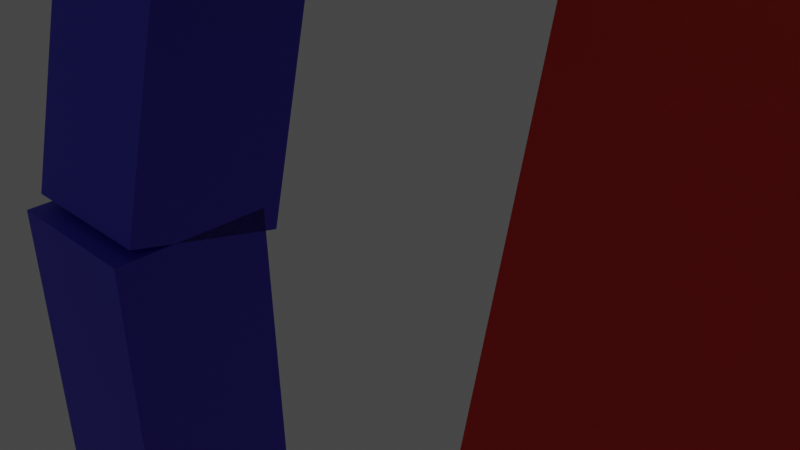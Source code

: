# Source: PersonagemBipedeblend_-_Copia_5_-_o_melhor_-_Copia_-_Copia_-_Copia_1-16_walk_18-19_idle.blend  (saved by Blender 3.6.11; exported with 4.5.12 LTS)
import bpy
from mathutils import Matrix  # noqa: F401  (used for matrix-valued properties, if any)

bpy.ops.wm.read_factory_settings(use_empty=True)
scene = bpy.context.scene
scene.name = 'Scene'

# ---- collections
col_collection = bpy.data.collections.new('Collection'); scene.collection.children.link(col_collection)

# ---- materials (node trees are filled in below, after node groups)
mat_material_001 = bpy.data.materials.new('Material.001')
mat_material_001.alpha_threshold = 0.0
mat_material_001.use_transparent_shadow = False
mat_material_001.diffuse_color = (0.01712, 0.8, 0.03078, 1.0)
mat_material_001.roughness = 0.5
mat_material_001.line_color = (0.0, 0.0, 0.0, 1.0)
mat_materiais = bpy.data.materials.new('Materiais')
mat_materiais.use_transparent_shadow = False
mat_materiais.diffuse_color = (0.04986, 0.04544, 0.8, 1.0)
mat_materiais_001 = bpy.data.materials.new('Materiais.001')
mat_materiais_001.use_transparent_shadow = False
mat_materiais_001.diffuse_color = (0.8, 0.04592, 0.0442, 1.0)
mat_material = bpy.data.materials.new('Material')
mat_material.alpha_threshold = 0.0
mat_material.use_transparent_shadow = False
mat_material.roughness = 0.5
mat_material.line_color = (0.0, 0.0, 0.0, 1.0)

# ---- material node trees
mat_material_001.use_nodes = True; mat_material_001.node_tree.nodes.clear()
_N = mat_material_001.node_tree.nodes; _L = mat_material_001.node_tree.links
n0 = _N.new('ShaderNodeOutputMaterial'); n0.name = 'Material Output'; n0.location = (300, 300)
n1 = _N.new('ShaderNodeBsdfPrincipled'); n1.name = 'Principled BSDF'; n1.location = (10, 300)
n1.distribution = 'GGX'
n1.subsurface_method = 'RANDOM_WALK_SKIN'
n1.inputs[0].default_value = (0.01646, 0.8, 0.03629, 1.0)
n1.inputs[3].default_value = 1.45
n1.inputs[27].default_value = (0.0, 0.0, 0.0, 1.0)
n1.inputs[28].default_value = 1.0
_L.new(n1.outputs[0], n0.inputs[0])
n0.is_active_output = True
mat_materiais.use_nodes = True; mat_materiais.node_tree.nodes.clear()
_N = mat_materiais.node_tree.nodes; _L = mat_materiais.node_tree.links
n0 = _N.new('ShaderNodeBsdfPrincipled'); n0.name = 'BSDF - Pré-fundamentado'; n0.location = (10, 300)
n0.distribution = 'GGX'
n0.subsurface_method = 'RANDOM_WALK_SKIN'
n0.inputs[0].default_value = (0.06421, 0.04731, 0.8, 1.0)
n0.inputs[3].default_value = 1.45
n0.inputs[27].default_value = (0.0, 0.0, 0.0, 1.0)
n0.inputs[28].default_value = 1.0
n1 = _N.new('ShaderNodeOutputMaterial'); n1.name = 'Saída de material'; n1.location = (300, 300)
_L.new(n0.outputs[0], n1.inputs[0])
n1.is_active_output = True
mat_material.use_nodes = True; mat_material.node_tree.nodes.clear()
_N = mat_material.node_tree.nodes; _L = mat_material.node_tree.links
n0 = _N.new('ShaderNodeOutputMaterial'); n0.name = 'Material Output'; n0.location = (300, 300)
n1 = _N.new('ShaderNodeBsdfPrincipled'); n1.name = 'Principled BSDF'; n1.location = (10, 300)
n1.distribution = 'GGX'
n1.subsurface_method = 'RANDOM_WALK_SKIN'
n1.inputs[3].default_value = 1.45
n1.inputs[27].default_value = (0.0, 0.0, 0.0, 1.0)
n1.inputs[28].default_value = 1.0
_L.new(n1.outputs[0], n0.inputs[0])
n0.is_active_output = True

# ---- world
world_world = bpy.data.worlds.new('World'); scene.world = world_world
world_world.use_nodes = True; world_world.node_tree.nodes.clear()
_N = world_world.node_tree.nodes; _L = world_world.node_tree.links
n0 = _N.new('ShaderNodeOutputWorld'); n0.name = 'World Output'; n0.location = (300, 300)
n1 = _N.new('ShaderNodeBackground'); n1.name = 'Background'; n1.location = (10, 300)
n1.inputs[0].default_value = (0.05088, 0.05088, 0.05088, 1.0)
_L.new(n1.outputs[0], n0.inputs[0])
n0.is_active_output = True
world_world.color = (0.05088, 0.05088, 0.05088)
world_world.use_sun_shadow = False
world_world.sun_shadow_jitter_overblur = 0.0

# ---- cameras
cam_camera = bpy.data.cameras.new('Camera')
cam_camera.clip_end = 100.0
cam_camera.ortho_scale = 7.314

# ---- lights
light_light = bpy.data.lights.new('Light', 'POINT')
light_light.transmission_factor = 0.0
light_light.energy = 1000.0
light_light.shadow_soft_size = 0.1
light_light.shadow_maximum_resolution = 0.006
light_light.use_absolute_resolution = True

# ---- meshes
me_base = bpy.data.meshes.new('Base')
me_base.from_pydata([(1.0, 1.0, 1.0), (1.0, 1.0, -1.0), (1.0, -1.0, 1.0), (1.0, -1.0, -1.0), (-1.0, 1.0, 1.0), (-1.0, 1.0, -1.0), (-1.0, -1.0, 1.0), (-1.0, -1.0, -1.0)], [], [(0, 4, 6, 2), (3, 2, 6, 7), (7, 6, 4, 5), (5, 1, 3, 7), (1, 0, 2, 3), (5, 4, 0, 1)])
_uv = me_base.uv_layers.new(name='UVMap')
_uv.uv.foreach_set('vector', [0.625, 0.5, 0.875, 0.5, 0.875, 0.75, 0.625, 0.75, 0.375, 0.75, 0.625, 0.75, 0.625, 1.0, 0.375, 1.0, 0.375, 0.0, 0.625, 0.0, 0.625, 0.25, 0.375, 0.25, 0.125, 0.5, 0.375, 0.5, 0.375, 0.75, 0.125, 0.75, 0.375, 0.5, 0.625, 0.5, 0.625, 0.75, 0.375, 0.75, 0.375, 0.25, 0.625, 0.25, 0.625, 0.5, 0.375, 0.5])
me_base.materials.append(mat_material_001)
me_base.use_mirror_vertex_groups = False
me_base.update()
me_cubo = bpy.data.meshes.new('Cubo')
me_cubo.from_pydata([(-1.0, -1.0, -1.0), (-1.0, -1.0, 1.0), (-1.0, 1.0, -1.0), (-1.0, 1.0, 1.0), (1.0, -1.0, -1.0), (1.0, -1.0, 1.0), (1.0, 1.0, -1.0), (1.0, 1.0, 1.0)], [], [(0, 1, 3, 2), (2, 3, 7, 6), (6, 7, 5, 4), (4, 5, 1, 0), (2, 6, 4, 0), (7, 3, 1, 5)])
_uv = me_cubo.uv_layers.new(name='Mapa UV')
_uv.uv.foreach_set('vector', [0.375, 0.0, 0.625, 0.0, 0.625, 0.25, 0.375, 0.25, 0.375, 0.25, 0.625, 0.25, 0.625, 0.5, 0.375, 0.5, 0.375, 0.5, 0.625, 0.5, 0.625, 0.75, 0.375, 0.75, 0.375, 0.75, 0.625, 0.75, 0.625, 1.0, 0.375, 1.0, 0.125, 0.5, 0.375, 0.5, 0.375, 0.75, 0.125, 0.75, 0.625, 0.5, 0.875, 0.5, 0.875, 0.75, 0.625, 0.75])
me_cubo.materials.append(mat_materiais)
me_cubo.update()
me_cubo_001 = bpy.data.meshes.new('Cubo.001')
me_cubo_001.from_pydata([(-1.0, -1.0, -1.0), (-1.0, -1.0, 1.0), (-1.0, 1.0, -1.0), (-1.0, 1.0, 1.0), (1.0, -1.0, -1.0), (1.0, -1.0, 1.0), (1.0, 1.0, -1.0), (1.0, 1.0, 1.0)], [], [(0, 1, 3, 2), (2, 3, 7, 6), (6, 7, 5, 4), (4, 5, 1, 0), (2, 6, 4, 0), (7, 3, 1, 5)])
_uv = me_cubo_001.uv_layers.new(name='Mapa UV')
_uv.uv.foreach_set('vector', [0.375, 0.0, 0.625, 0.0, 0.625, 0.25, 0.375, 0.25, 0.375, 0.25, 0.625, 0.25, 0.625, 0.5, 0.375, 0.5, 0.375, 0.5, 0.625, 0.5, 0.625, 0.75, 0.375, 0.75, 0.375, 0.75, 0.625, 0.75, 0.625, 1.0, 0.375, 1.0, 0.125, 0.5, 0.375, 0.5, 0.375, 0.75, 0.125, 0.75, 0.625, 0.5, 0.875, 0.5, 0.875, 0.75, 0.625, 0.75])
me_cubo_001.materials.append(mat_materiais_001)
me_cubo_001.update()
me_cubo_004 = bpy.data.meshes.new('Cubo.004')
me_cubo_004.from_pydata([(-1.0, -1.0, -1.0), (-1.0, -1.0, 1.0), (-1.0, 1.0, -1.0), (-1.0, 1.0, 1.0), (1.0, -1.0, -1.0), (1.0, -1.0, 1.0), (1.0, 1.0, -1.0), (1.0, 1.0, 1.0)], [], [(0, 1, 3, 2), (2, 3, 7, 6), (6, 7, 5, 4), (4, 5, 1, 0), (2, 6, 4, 0), (7, 3, 1, 5)])
_uv = me_cubo_004.uv_layers.new(name='Mapa UV')
_uv.uv.foreach_set('vector', [0.375, 0.0, 0.625, 0.0, 0.625, 0.25, 0.375, 0.25, 0.375, 0.25, 0.625, 0.25, 0.625, 0.5, 0.375, 0.5, 0.375, 0.5, 0.625, 0.5, 0.625, 0.75, 0.375, 0.75, 0.375, 0.75, 0.625, 0.75, 0.625, 1.0, 0.375, 1.0, 0.125, 0.5, 0.375, 0.5, 0.375, 0.75, 0.125, 0.75, 0.625, 0.5, 0.875, 0.5, 0.875, 0.75, 0.625, 0.75])
me_cubo_004.materials.append(mat_materiais)
me_cubo_004.update()
me_cubo_005 = bpy.data.meshes.new('Cubo.005')
me_cubo_005.from_pydata([(-1.0, -1.0, -1.0), (-1.0, -1.0, 1.0), (-1.0, 1.0, -1.0), (-1.0, 1.0, 1.0), (1.0, -1.0, -1.0), (1.0, -1.0, 1.0), (1.0, 1.0, -1.0), (1.0, 1.0, 1.0)], [], [(0, 1, 3, 2), (2, 3, 7, 6), (6, 7, 5, 4), (4, 5, 1, 0), (2, 6, 4, 0), (7, 3, 1, 5)])
_uv = me_cubo_005.uv_layers.new(name='Mapa UV')
_uv.uv.foreach_set('vector', [0.375, 0.0, 0.625, 0.0, 0.625, 0.25, 0.375, 0.25, 0.375, 0.25, 0.625, 0.25, 0.625, 0.5, 0.375, 0.5, 0.375, 0.5, 0.625, 0.5, 0.625, 0.75, 0.375, 0.75, 0.375, 0.75, 0.625, 0.75, 0.625, 1.0, 0.375, 1.0, 0.125, 0.5, 0.375, 0.5, 0.375, 0.75, 0.125, 0.75, 0.625, 0.5, 0.875, 0.5, 0.875, 0.75, 0.625, 0.75])
me_cubo_005.materials.append(mat_materiais_001)
me_cubo_005.update()
me_cubo_006 = bpy.data.meshes.new('Cubo.006')
me_cubo_006.from_pydata([(-1.0, -1.0, -1.0), (-1.0, -1.0, 1.0), (-1.0, 1.0, -1.0), (-1.0, 1.0, 1.0), (1.0, -1.0, -1.0), (1.0, -1.0, 1.0), (1.0, 1.0, -1.0), (1.0, 1.0, 1.0)], [], [(0, 1, 3, 2), (2, 3, 7, 6), (6, 7, 5, 4), (4, 5, 1, 0), (2, 6, 4, 0), (7, 3, 1, 5)])
_uv = me_cubo_006.uv_layers.new(name='Mapa UV')
_uv.uv.foreach_set('vector', [0.375, 0.0, 0.625, 0.0, 0.625, 0.25, 0.375, 0.25, 0.375, 0.25, 0.625, 0.25, 0.625, 0.5, 0.375, 0.5, 0.375, 0.5, 0.625, 0.5, 0.625, 0.75, 0.375, 0.75, 0.375, 0.75, 0.625, 0.75, 0.625, 1.0, 0.375, 1.0, 0.125, 0.5, 0.375, 0.5, 0.375, 0.75, 0.125, 0.75, 0.625, 0.5, 0.875, 0.5, 0.875, 0.75, 0.625, 0.75])
me_cubo_006.materials.append(mat_materiais)
me_cubo_006.update()
me_cubo_007 = bpy.data.meshes.new('Cubo.007')
me_cubo_007.from_pydata([(-1.0, -1.0, -1.0), (-1.0, -1.0, 1.0), (-1.0, 1.0, -1.0), (-1.0, 1.0, 1.0), (1.0, -1.0, -1.0), (1.0, -1.0, 1.0), (1.0, 1.0, -1.0), (1.0, 1.0, 1.0)], [], [(0, 1, 3, 2), (2, 3, 7, 6), (6, 7, 5, 4), (4, 5, 1, 0), (2, 6, 4, 0), (7, 3, 1, 5)])
_uv = me_cubo_007.uv_layers.new(name='Mapa UV')
_uv.uv.foreach_set('vector', [0.375, 0.0, 0.625, 0.0, 0.625, 0.25, 0.375, 0.25, 0.375, 0.25, 0.625, 0.25, 0.625, 0.5, 0.375, 0.5, 0.375, 0.5, 0.625, 0.5, 0.625, 0.75, 0.375, 0.75, 0.375, 0.75, 0.625, 0.75, 0.625, 1.0, 0.375, 1.0, 0.125, 0.5, 0.375, 0.5, 0.375, 0.75, 0.125, 0.75, 0.625, 0.5, 0.875, 0.5, 0.875, 0.75, 0.625, 0.75])
me_cubo_007.materials.append(mat_materiais_001)
me_cubo_007.update()
me_cubo_002 = bpy.data.meshes.new('Cubo.002')
me_cubo_002.from_pydata([(-1.0, -1.0, -1.0), (-1.0, -1.0, 1.0), (-1.0, 1.0, -1.0), (-1.0, 1.0, 1.0), (1.0, -1.0, -1.0), (1.0, -1.0, 1.0), (1.0, 1.0, -1.0), (1.0, 1.0, 1.0)], [], [(0, 1, 3, 2), (2, 3, 7, 6), (6, 7, 5, 4), (4, 5, 1, 0), (2, 6, 4, 0), (7, 3, 1, 5)])
_uv = me_cubo_002.uv_layers.new(name='Mapa UV')
_uv.uv.foreach_set('vector', [0.375, 0.0, 0.625, 0.0, 0.625, 0.25, 0.375, 0.25, 0.375, 0.25, 0.625, 0.25, 0.625, 0.5, 0.375, 0.5, 0.375, 0.5, 0.625, 0.5, 0.625, 0.75, 0.375, 0.75, 0.375, 0.75, 0.625, 0.75, 0.625, 1.0, 0.375, 1.0, 0.125, 0.5, 0.375, 0.5, 0.375, 0.75, 0.125, 0.75, 0.625, 0.5, 0.875, 0.5, 0.875, 0.75, 0.625, 0.75])
me_cubo_002.materials.append(mat_material)
me_cubo_002.update()

# ---- objects
ob_walk = bpy.data.objects.new('Walk', me_base)
ob_light = bpy.data.objects.new('Light', light_light)
ob_camera = bpy.data.objects.new('Camera', cam_camera)
ob_legupperr = bpy.data.objects.new('LegUpperR', me_cubo)
ob_legupperl = bpy.data.objects.new('LegUpperL', me_cubo_001)
ob_leglowerr = bpy.data.objects.new('LegLowerR', me_cubo_004)
ob_leglowerl = bpy.data.objects.new('LegLowerL', me_cubo_005)
ob_footr = bpy.data.objects.new('FootR', me_cubo_006)
ob_footl = bpy.data.objects.new('FootL', me_cubo_007)
ob_cubo = bpy.data.objects.new('Cubo', me_cubo_002)
ob_cubo_001 = bpy.data.objects.new('Cubo.001', me_cubo_002)
ob_vazio = bpy.data.objects.new('Vazio', None)

# ---- transforms, parenting, visibility, modifiers, constraints
ob_walk.location = (0.1796, 0.0, 5.171)
ob_walk.scale = (2.5, 1.851, 1.123)
ob_walk.lock_rotations_4d = False
ob_walk.empty_display_type = 'ARROWS'
ob_walk.show_name = True
ob_walk.lineart.crease_threshold = 0.0
ob_light.location = (4.076, 1.005, 5.904)
ob_light.rotation_euler = (0.6503, 0.05522, 1.866)
ob_light.lock_rotations_4d = False
ob_light.empty_display_type = 'ARROWS'
ob_light.color = (0.0, 0.0, 0.0, 0.0)
ob_light.lineart.crease_threshold = 0.0
ob_camera.location = (7.359, -6.926, 4.958)
ob_camera.rotation_euler = (1.109, 0.0, 0.8149)
ob_camera.lock_rotations_4d = False
ob_camera.empty_display_type = 'ARROWS'
ob_camera.color = (0.0, 0.0, 0.0, 0.0)
ob_camera.display_type = 'WIRE'
ob_camera.lineart.crease_threshold = 0.0
ob_legupperr.parent = ob_walk
ob_legupperr.matrix_parent_inverse = Matrix(((0.4, -0.0, 0.0, -0.07186), (-0.0, 0.5401, -0.0, 0.0), (0.0, -0.0, 0.8902, -4.603), (-0.0, 0.0, -0.0, 1.0)))
ob_legupperr.location = (-3.33, -0.186, 2.112)
ob_legupperr.rotation_euler = (-0.2094, 0.0, 0.0)
ob_legupperr.scale = (1.0, 1.0, 3.0)
ob_legupperr.show_name = True
_c = ob_legupperr.constraints.new('LIMIT_ROTATION'); _c.name = 'Limitar rotação'
_c.owner_space = 'LOCAL'
_c.use_limit_x = True
_c.use_limit_y = True
_c.use_limit_z = True
_c.min_x = -2.409
_c.min_y = -1.501
_c.min_z = -0.2443
_c.max_x = 1.396
_c.max_y = 0.1222
_c.max_z = 0.2443
_c.use_legacy_behavior = True
ob_legupperl.parent = ob_walk
ob_legupperl.matrix_parent_inverse = Matrix(((0.4, -0.0, 0.0, -0.07186), (-0.0, 0.5401, -0.0, 0.0), (0.0, -0.0, 0.8902, -4.603), (-0.0, 0.0, -0.0, 1.0)))
ob_legupperl.location = (3.722, -0.2835, 2.112)
ob_legupperl.rotation_euler = (-0.2443, 0.0, 0.0)
ob_legupperl.scale = (1.0, 1.0, 3.0)
ob_legupperl.show_name = True
_c = ob_legupperl.constraints.new('LIMIT_ROTATION'); _c.name = 'Limitar rotação'
_c.owner_space = 'LOCAL'
_c.use_limit_x = True
_c.use_limit_y = True
_c.use_limit_z = True
_c.min_x = -2.409
_c.min_y = -1.501
_c.min_z = -0.2443
_c.max_x = 1.396
_c.max_y = 0.1222
_c.max_z = 0.2443
_c.use_legacy_behavior = True
ob_leglowerr.parent = ob_legupperr
ob_leglowerr.matrix_parent_inverse = Matrix(((1.0, -0.0, 0.0, 3.33), (-0.0, 1.0, -0.0, 0.0), (0.0, 0.0, 0.3333, -0.7042), (-0.0, 0.0, -0.0, 1.0)))
ob_leglowerr.location = (-3.33, 0.5236, -3.743)
ob_leglowerr.rotation_euler = (0.2443, 0.0, 0.0)
ob_leglowerr.scale = (1.0, 1.0, 3.0)
ob_leglowerr.show_name = True
_c = ob_leglowerr.constraints.new('LIMIT_ROTATION'); _c.name = 'Limitar rotação'
_c.owner_space = 'LOCAL'
_c.use_limit_x = True
_c.use_limit_y = True
_c.use_limit_z = True
_c.min_x = -0.1571
_c.min_y = -0.03491
_c.min_z = -0.08727
_c.max_x = 2.217
_c.max_y = 0.03491
_c.max_z = 0.08727
_c.use_legacy_behavior = True
ob_leglowerl.parent = ob_legupperl
ob_leglowerl.matrix_parent_inverse = Matrix(((1.0, -0.0, 0.0, -3.722), (-0.0, 1.0, -0.0, 0.0), (0.0, -0.0, 0.3333, -0.7042), (-0.0, 0.0, -0.0, 1.0)))
ob_leglowerl.location = (3.738, 0.7913, -3.86)
ob_leglowerl.rotation_euler = (0.2793, 0.0, 0.0)
ob_leglowerl.scale = (1.0, 1.0, 3.0)
ob_leglowerl.show_name = True
_c = ob_leglowerl.constraints.new('LIMIT_ROTATION'); _c.name = 'Limitar rotação'
_c.use_limit_x = True
_c.use_limit_y = True
_c.min_x = -0.1571
_c.min_y = -0.03491
_c.max_x = 2.217
_c.use_legacy_behavior = True
ob_footr.parent = ob_leglowerr
ob_footr.matrix_parent_inverse = Matrix(((1.0, -0.0, 0.0, 3.33), (-0.0, 1.0, -0.0, -8.14e-07), (0.0, -0.0, 0.3333, 1.305), (-0.0, 0.0, -0.0, 1.0)))
ob_footr.location = (-3.32, -1.398, -8.02)
ob_footr.rotation_euler = (0.01745, 0.0, 0.0)
ob_footr.scale = (1.0, 2.505, 1.0)
ob_footr.show_name = True
_c = ob_footr.constraints.new('LIMIT_ROTATION'); _c.name = 'Limitar rotação'
_c.owner_space = 'LOCAL'
_c.use_limit_x = True
_c.use_limit_y = True
_c.use_limit_z = True
_c.min_x = -0.6981
_c.min_y = -0.08727
_c.min_z = -0.3491
_c.max_x = 2.094
_c.max_y = 0.08727
_c.max_z = 0.3491
_c.use_legacy_behavior = True
ob_footl.parent = ob_leglowerl
ob_footl.matrix_parent_inverse = Matrix(((1.0, -0.0, 0.0, -3.738), (-0.0, 1.0, -0.0, -8.097e-07), (0.0, -0.0, 0.3333, 1.307), (-0.0, 0.0, -0.0, 1.0)))
ob_footl.location = (3.744, -1.371, -7.951)
ob_footl.scale = (1.0, 2.504, 1.0)
ob_footl.show_name = True
_c = ob_footl.constraints.new('LIMIT_ROTATION'); _c.name = 'Limitar rotação'
_c.owner_space = 'LOCAL'
_c.use_limit_x = True
_c.use_limit_y = True
_c.use_limit_z = True
_c.min_x = -0.6981
_c.min_y = -0.08727
_c.min_z = -0.3491
_c.max_x = 2.094
_c.max_y = 0.08727
_c.max_z = 0.3491
_c.use_legacy_behavior = True
ob_cubo.location = (1.499, -1.458e-06, 8.588)
_c = ob_cubo.constraints.new('LIMIT_ROTATION'); _c.name = 'Limitar rotação'
_c.owner_space = 'LOCAL'
_c.use_limit_x = True
_c.use_limit_y = True
_c.use_limit_z = True
_c.min_x = -0.6981
_c.min_y = -0.08727
_c.min_z = -0.3491
_c.max_x = 2.094
_c.max_y = 0.08727
_c.max_z = 0.3491
_c.use_legacy_behavior = True
ob_cubo_001.location = (-0.8892, -3.345e-07, 8.588)
_c = ob_cubo_001.constraints.new('LIMIT_ROTATION'); _c.name = 'Limitar rotação'
_c.owner_space = 'LOCAL'
_c.use_limit_x = True
_c.use_limit_y = True
_c.use_limit_z = True
_c.min_x = -0.6981
_c.min_y = -0.08727
_c.min_z = -0.3491
_c.max_x = 2.094
_c.max_y = 0.08727
_c.max_z = 0.3491
_c.use_legacy_behavior = True
ob_vazio.location = (0.0, -30.88, -5.826)
ob_vazio.rotation_euler = (1.571, -0.0, 1.571)
ob_vazio.scale = (6.156, 6.156, 6.156)
ob_vazio.empty_display_type = 'IMAGE'
ob_vazio.empty_display_size = 21.8
ob_vazio.empty_image_offset = (-0.5, -0.4834)

# ---- collection membership
col_collection.objects.link(ob_walk)
col_collection.objects.link(ob_light)
col_collection.objects.link(ob_camera)
col_collection.objects.link(ob_legupperr)
col_collection.objects.link(ob_legupperl)
col_collection.objects.link(ob_leglowerr)
col_collection.objects.link(ob_leglowerl)
col_collection.objects.link(ob_footr)
col_collection.objects.link(ob_footl)
col_collection.objects.link(ob_cubo)
col_collection.objects.link(ob_cubo_001)
col_collection.objects.link(ob_vazio)

# ---- scene / render settings (as saved in the file)
scene.camera = ob_camera
scene.frame_start = 1; scene.frame_end = 20; scene.frame_set(19)
scene.render.engine = 'BLENDER_EEVEE_NEXT'
scene.cycles.sampling_pattern = 'TABULATED_SOBOL'
scene.view_settings.view_transform = 'Filmic'
bpy.context.view_layer.update()
